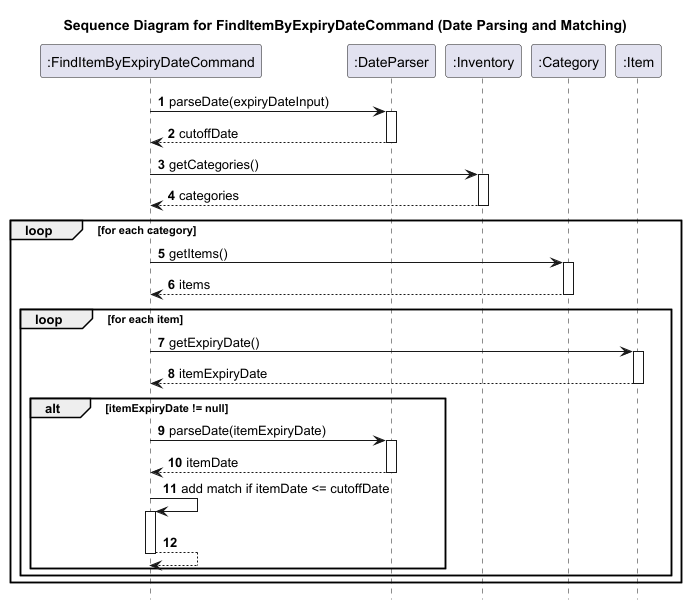

The diagram above was rendered by PlantUML. Its source (embedded in the PNG):
@startuml
title Sequence Diagram for FindItemByExpiryDateCommand (Date Parsing and Matching)

autonumber
hide footbox

participant ":FindItemByExpiryDateCommand" as FindItemByExpiryDateCommand
participant ":DateParser" as DateParser
participant ":Inventory" as Inventory
participant ":Category" as Category
participant ":Item" as Item

FindItemByExpiryDateCommand -> DateParser: parseDate(expiryDateInput)
activate DateParser
DateParser --> FindItemByExpiryDateCommand: cutoffDate
deactivate DateParser

FindItemByExpiryDateCommand -> Inventory: getCategories()
activate Inventory
Inventory --> FindItemByExpiryDateCommand: categories
deactivate Inventory

loop for each category
    FindItemByExpiryDateCommand -> Category: getItems()
    activate Category
    Category --> FindItemByExpiryDateCommand: items
    deactivate Category

    loop for each item
        FindItemByExpiryDateCommand -> Item: getExpiryDate()
        activate Item
        Item --> FindItemByExpiryDateCommand: itemExpiryDate
        deactivate Item

        alt itemExpiryDate != null
            FindItemByExpiryDateCommand -> DateParser: parseDate(itemExpiryDate)
            activate DateParser
            DateParser --> FindItemByExpiryDateCommand: itemDate
            deactivate DateParser
            FindItemByExpiryDateCommand -> FindItemByExpiryDateCommand: add match if itemDate <= cutoffDate
            activate FindItemByExpiryDateCommand
            FindItemByExpiryDateCommand --> FindItemByExpiryDateCommand
            deactivate FindItemByExpiryDateCommand
        end
    end
end
@enduml